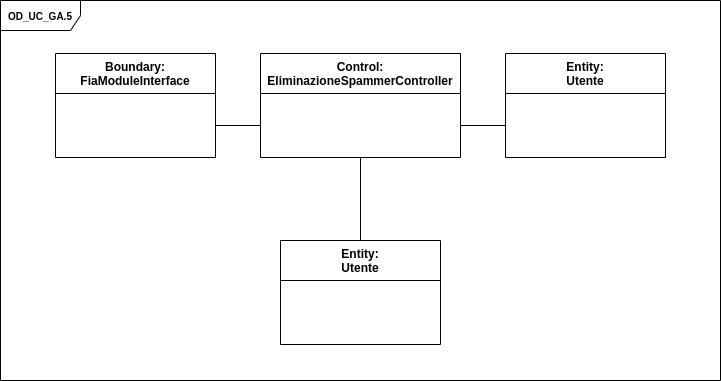

The diagram above was exported from draw.io. Its source (the exported page's mxGraphModel, read from the mxfile embedded in the PNG):
<mxGraphModel dx="1102" dy="1775" grid="1" gridSize="10" guides="1" tooltips="1" connect="1" arrows="1" fold="1" page="1" pageScale="1" pageWidth="827" pageHeight="1169" math="0" shadow="0">
  <root>
    <mxCell id="vWDXy9_TOc30A_CPuoiE-0" />
    <mxCell id="vWDXy9_TOc30A_CPuoiE-1" parent="vWDXy9_TOc30A_CPuoiE-0" />
    <mxCell id="IJj5dWi9CJkI5LLYK0Tp-0" value="&lt;font style=&quot;font-size: 10px&quot;&gt;&lt;b&gt;OD_UC_GA.5&lt;/b&gt;&lt;/font&gt;" style="shape=umlFrame;whiteSpace=wrap;html=1;width=80;height=30;" parent="vWDXy9_TOc30A_CPuoiE-1" vertex="1">
      <mxGeometry x="40" y="-900" width="720" height="380" as="geometry" />
    </mxCell>
    <mxCell id="IJj5dWi9CJkI5LLYK0Tp-1" value="Entity:&#10;Utente" style="swimlane;fontStyle=1;align=center;verticalAlign=top;childLayout=stackLayout;horizontal=1;startSize=40;horizontalStack=0;resizeParent=1;resizeParentMax=0;resizeLast=0;collapsible=1;marginBottom=0;rotation=0;" parent="vWDXy9_TOc30A_CPuoiE-1" vertex="1">
      <mxGeometry x="545" y="-847" width="160" height="104" as="geometry" />
    </mxCell>
    <mxCell id="IJj5dWi9CJkI5LLYK0Tp-2" value="" style="line;strokeWidth=1;fillColor=#FFFFFF;align=left;verticalAlign=middle;spacingTop=-1;spacingLeft=3;spacingRight=3;rotatable=0;labelPosition=right;points=[];portConstraint=eastwest;strokeColor=none;" parent="IJj5dWi9CJkI5LLYK0Tp-1" vertex="1">
      <mxGeometry y="40" width="160" height="64" as="geometry" />
    </mxCell>
    <mxCell id="atVRJ0uBXGS2CGZgkNv2-5" style="edgeStyle=orthogonalEdgeStyle;rounded=0;orthogonalLoop=1;jettySize=auto;html=1;exitX=0.5;exitY=1;exitDx=0;exitDy=0;endArrow=none;endFill=0;" parent="vWDXy9_TOc30A_CPuoiE-1" source="IJj5dWi9CJkI5LLYK0Tp-4" target="atVRJ0uBXGS2CGZgkNv2-0" edge="1">
      <mxGeometry relative="1" as="geometry" />
    </mxCell>
    <mxCell id="IJj5dWi9CJkI5LLYK0Tp-4" value="Control:&#10;EliminazioneSpammerController" style="swimlane;fontStyle=1;align=center;verticalAlign=top;childLayout=stackLayout;horizontal=1;startSize=40;horizontalStack=0;resizeParent=1;resizeParentMax=0;resizeLast=0;collapsible=1;marginBottom=0;" parent="vWDXy9_TOc30A_CPuoiE-1" vertex="1">
      <mxGeometry x="300" y="-847" width="200" height="104" as="geometry" />
    </mxCell>
    <mxCell id="IJj5dWi9CJkI5LLYK0Tp-5" value="" style="line;strokeWidth=1;fillColor=default;align=left;verticalAlign=middle;spacingTop=-1;spacingLeft=3;spacingRight=3;rotatable=0;labelPosition=right;points=[];portConstraint=eastwest;strokeColor=none;" parent="IJj5dWi9CJkI5LLYK0Tp-4" vertex="1">
      <mxGeometry y="40" width="200" height="64" as="geometry" />
    </mxCell>
    <mxCell id="IJj5dWi9CJkI5LLYK0Tp-6" value="Boundary:&#10;FiaModuleInterface" style="swimlane;fontStyle=1;align=center;verticalAlign=top;childLayout=stackLayout;horizontal=1;startSize=40;horizontalStack=0;resizeParent=1;resizeParentMax=0;resizeLast=0;collapsible=1;marginBottom=0;" parent="vWDXy9_TOc30A_CPuoiE-1" vertex="1">
      <mxGeometry x="95" y="-847" width="160" height="104" as="geometry" />
    </mxCell>
    <mxCell id="IJj5dWi9CJkI5LLYK0Tp-7" value="" style="line;strokeWidth=1;fillColor=none;align=left;verticalAlign=middle;spacingTop=-1;spacingLeft=3;spacingRight=3;rotatable=0;labelPosition=right;points=[];portConstraint=eastwest;strokeColor=none;" parent="IJj5dWi9CJkI5LLYK0Tp-6" vertex="1">
      <mxGeometry y="40" width="160" height="64" as="geometry" />
    </mxCell>
    <mxCell id="IJj5dWi9CJkI5LLYK0Tp-8" value="" style="edgeStyle=orthogonalEdgeStyle;rounded=0;orthogonalLoop=1;jettySize=auto;html=1;endArrow=none;endFill=0;" parent="vWDXy9_TOc30A_CPuoiE-1" source="IJj5dWi9CJkI5LLYK0Tp-5" target="IJj5dWi9CJkI5LLYK0Tp-2" edge="1">
      <mxGeometry relative="1" as="geometry" />
    </mxCell>
    <mxCell id="IJj5dWi9CJkI5LLYK0Tp-9" value="" style="edgeStyle=orthogonalEdgeStyle;rounded=0;orthogonalLoop=1;jettySize=auto;html=1;endArrow=none;endFill=0;" parent="vWDXy9_TOc30A_CPuoiE-1" source="IJj5dWi9CJkI5LLYK0Tp-5" target="IJj5dWi9CJkI5LLYK0Tp-7" edge="1">
      <mxGeometry relative="1" as="geometry" />
    </mxCell>
    <mxCell id="atVRJ0uBXGS2CGZgkNv2-0" value="Entity:&#10;Utente" style="swimlane;fontStyle=1;align=center;verticalAlign=top;childLayout=stackLayout;horizontal=1;startSize=40;horizontalStack=0;resizeParent=1;resizeParentMax=0;resizeLast=0;collapsible=1;marginBottom=0;rotation=0;" parent="vWDXy9_TOc30A_CPuoiE-1" vertex="1">
      <mxGeometry x="320" y="-660" width="160" height="104" as="geometry" />
    </mxCell>
    <mxCell id="atVRJ0uBXGS2CGZgkNv2-1" value="" style="line;strokeWidth=1;fillColor=#FFFFFF;align=left;verticalAlign=middle;spacingTop=-1;spacingLeft=3;spacingRight=3;rotatable=0;labelPosition=right;points=[];portConstraint=eastwest;strokeColor=none;" parent="atVRJ0uBXGS2CGZgkNv2-0" vertex="1">
      <mxGeometry y="40" width="160" height="64" as="geometry" />
    </mxCell>
  </root>
</mxGraphModel>